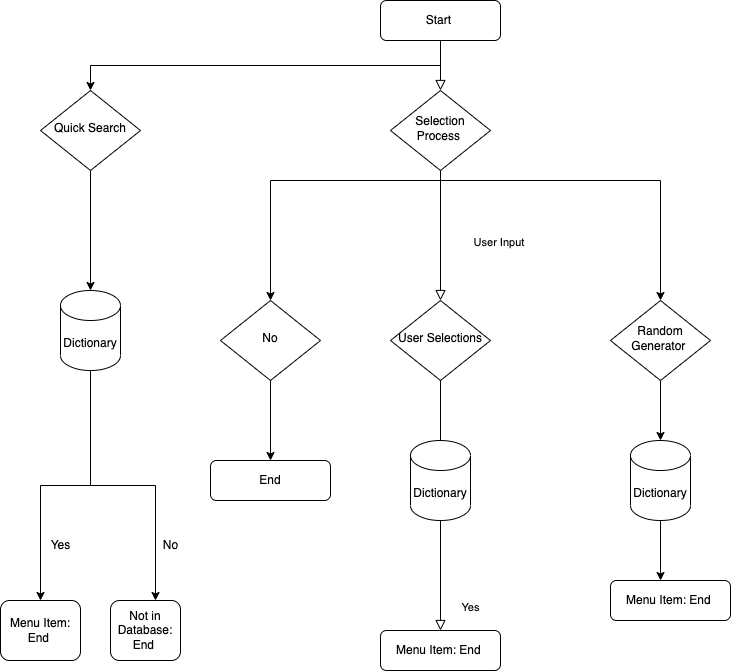

The diagram above was exported from draw.io. Its source (the exported page's mxGraphModel, read from the mxfile embedded in the PNG):
<mxGraphModel dx="1401" dy="1070" grid="1" gridSize="10" guides="1" tooltips="1" connect="1" arrows="1" fold="1" page="1" pageScale="1" pageWidth="827" pageHeight="1169" math="0" shadow="0">
  <root>
    <mxCell id="WIyWlLk6GJQsqaUBKTNV-0" />
    <mxCell id="WIyWlLk6GJQsqaUBKTNV-1" parent="WIyWlLk6GJQsqaUBKTNV-0" />
    <mxCell id="WIyWlLk6GJQsqaUBKTNV-2" value="" style="rounded=0;html=1;jettySize=auto;orthogonalLoop=1;fontSize=11;endArrow=block;endFill=0;endSize=8;strokeWidth=1;shadow=0;labelBackgroundColor=none;edgeStyle=orthogonalEdgeStyle;" parent="WIyWlLk6GJQsqaUBKTNV-1" source="WIyWlLk6GJQsqaUBKTNV-3" target="WIyWlLk6GJQsqaUBKTNV-6" edge="1">
      <mxGeometry relative="1" as="geometry" />
    </mxCell>
    <mxCell id="BKVBGT_friSB-D-0hm1s-2" style="edgeStyle=orthogonalEdgeStyle;rounded=0;orthogonalLoop=1;jettySize=auto;html=1;exitX=0.5;exitY=1;exitDx=0;exitDy=0;entryX=0.5;entryY=0;entryDx=0;entryDy=0;" parent="WIyWlLk6GJQsqaUBKTNV-1" source="WIyWlLk6GJQsqaUBKTNV-3" target="BKVBGT_friSB-D-0hm1s-0" edge="1">
      <mxGeometry relative="1" as="geometry" />
    </mxCell>
    <mxCell id="WIyWlLk6GJQsqaUBKTNV-3" value="Start&amp;nbsp;" style="rounded=1;whiteSpace=wrap;html=1;fontSize=12;glass=0;strokeWidth=1;shadow=0;" parent="WIyWlLk6GJQsqaUBKTNV-1" vertex="1">
      <mxGeometry x="430" y="80" width="120" height="40" as="geometry" />
    </mxCell>
    <mxCell id="WIyWlLk6GJQsqaUBKTNV-4" value="User Input&amp;nbsp;&lt;br&gt;" style="rounded=0;html=1;jettySize=auto;orthogonalLoop=1;fontSize=11;endArrow=block;endFill=0;endSize=8;strokeWidth=1;shadow=0;labelBackgroundColor=none;edgeStyle=orthogonalEdgeStyle;" parent="WIyWlLk6GJQsqaUBKTNV-1" source="WIyWlLk6GJQsqaUBKTNV-6" target="WIyWlLk6GJQsqaUBKTNV-10" edge="1">
      <mxGeometry x="0.1111" y="60" relative="1" as="geometry">
        <mxPoint as="offset" />
      </mxGeometry>
    </mxCell>
    <mxCell id="BKVBGT_friSB-D-0hm1s-6" style="edgeStyle=orthogonalEdgeStyle;rounded=0;orthogonalLoop=1;jettySize=auto;html=1;exitX=0.5;exitY=1;exitDx=0;exitDy=0;entryX=0.5;entryY=0;entryDx=0;entryDy=0;" parent="WIyWlLk6GJQsqaUBKTNV-1" source="WIyWlLk6GJQsqaUBKTNV-6" target="BKVBGT_friSB-D-0hm1s-3" edge="1">
      <mxGeometry relative="1" as="geometry">
        <Array as="points">
          <mxPoint x="490" y="260" />
          <mxPoint x="710" y="260" />
        </Array>
      </mxGeometry>
    </mxCell>
    <mxCell id="BKVBGT_friSB-D-0hm1s-7" style="edgeStyle=orthogonalEdgeStyle;rounded=0;orthogonalLoop=1;jettySize=auto;html=1;exitX=0.5;exitY=1;exitDx=0;exitDy=0;entryX=0.5;entryY=0;entryDx=0;entryDy=0;" parent="WIyWlLk6GJQsqaUBKTNV-1" source="WIyWlLk6GJQsqaUBKTNV-6" target="BKVBGT_friSB-D-0hm1s-4" edge="1">
      <mxGeometry relative="1" as="geometry">
        <Array as="points">
          <mxPoint x="490" y="260" />
          <mxPoint x="320" y="260" />
        </Array>
      </mxGeometry>
    </mxCell>
    <mxCell id="WIyWlLk6GJQsqaUBKTNV-6" value="Selection Process&amp;nbsp;" style="rhombus;whiteSpace=wrap;html=1;shadow=0;fontFamily=Helvetica;fontSize=12;align=center;strokeWidth=1;spacing=6;spacingTop=-4;" parent="WIyWlLk6GJQsqaUBKTNV-1" vertex="1">
      <mxGeometry x="440" y="170" width="100" height="80" as="geometry" />
    </mxCell>
    <mxCell id="WIyWlLk6GJQsqaUBKTNV-8" value="Yes" style="rounded=0;html=1;jettySize=auto;orthogonalLoop=1;fontSize=11;endArrow=block;endFill=0;endSize=8;strokeWidth=1;shadow=0;labelBackgroundColor=none;edgeStyle=orthogonalEdgeStyle;startArrow=none;" parent="WIyWlLk6GJQsqaUBKTNV-1" source="BKVBGT_friSB-D-0hm1s-17" target="WIyWlLk6GJQsqaUBKTNV-11" edge="1">
      <mxGeometry x="0.5833" y="30" relative="1" as="geometry">
        <mxPoint as="offset" />
      </mxGeometry>
    </mxCell>
    <mxCell id="WIyWlLk6GJQsqaUBKTNV-10" value="User Selections" style="rhombus;whiteSpace=wrap;html=1;shadow=0;fontFamily=Helvetica;fontSize=12;align=center;strokeWidth=1;spacing=6;spacingTop=-4;" parent="WIyWlLk6GJQsqaUBKTNV-1" vertex="1">
      <mxGeometry x="440" y="380" width="100" height="80" as="geometry" />
    </mxCell>
    <mxCell id="WIyWlLk6GJQsqaUBKTNV-11" value="Menu Item: End&amp;nbsp;" style="rounded=1;whiteSpace=wrap;html=1;fontSize=12;glass=0;strokeWidth=1;shadow=0;" parent="WIyWlLk6GJQsqaUBKTNV-1" vertex="1">
      <mxGeometry x="430" y="710" width="120" height="40" as="geometry" />
    </mxCell>
    <mxCell id="BKVBGT_friSB-D-0hm1s-26" style="edgeStyle=orthogonalEdgeStyle;rounded=0;orthogonalLoop=1;jettySize=auto;html=1;exitX=0.5;exitY=1;exitDx=0;exitDy=0;entryX=0.5;entryY=0;entryDx=0;entryDy=0;entryPerimeter=0;" parent="WIyWlLk6GJQsqaUBKTNV-1" source="BKVBGT_friSB-D-0hm1s-0" target="BKVBGT_friSB-D-0hm1s-16" edge="1">
      <mxGeometry relative="1" as="geometry" />
    </mxCell>
    <mxCell id="BKVBGT_friSB-D-0hm1s-0" value="Quick Search" style="rhombus;whiteSpace=wrap;html=1;shadow=0;fontFamily=Helvetica;fontSize=12;align=center;strokeWidth=1;spacing=6;spacingTop=-4;" parent="WIyWlLk6GJQsqaUBKTNV-1" vertex="1">
      <mxGeometry x="90" y="170" width="100" height="80" as="geometry" />
    </mxCell>
    <mxCell id="BKVBGT_friSB-D-0hm1s-13" style="edgeStyle=orthogonalEdgeStyle;rounded=0;orthogonalLoop=1;jettySize=auto;html=1;exitX=0.5;exitY=1;exitDx=0;exitDy=0;entryX=0.417;entryY=0;entryDx=0;entryDy=0;entryPerimeter=0;startArrow=none;" parent="WIyWlLk6GJQsqaUBKTNV-1" source="BKVBGT_friSB-D-0hm1s-19" target="BKVBGT_friSB-D-0hm1s-10" edge="1">
      <mxGeometry relative="1" as="geometry" />
    </mxCell>
    <mxCell id="BKVBGT_friSB-D-0hm1s-21" style="edgeStyle=orthogonalEdgeStyle;rounded=0;orthogonalLoop=1;jettySize=auto;html=1;exitX=0.5;exitY=1;exitDx=0;exitDy=0;entryX=0.5;entryY=0;entryDx=0;entryDy=0;entryPerimeter=0;" parent="WIyWlLk6GJQsqaUBKTNV-1" source="BKVBGT_friSB-D-0hm1s-3" target="BKVBGT_friSB-D-0hm1s-19" edge="1">
      <mxGeometry relative="1" as="geometry" />
    </mxCell>
    <mxCell id="BKVBGT_friSB-D-0hm1s-3" value="Random Generator&amp;nbsp;" style="rhombus;whiteSpace=wrap;html=1;shadow=0;fontFamily=Helvetica;fontSize=12;align=center;strokeWidth=1;spacing=6;spacingTop=-4;" parent="WIyWlLk6GJQsqaUBKTNV-1" vertex="1">
      <mxGeometry x="660" y="380" width="100" height="80" as="geometry" />
    </mxCell>
    <mxCell id="BKVBGT_friSB-D-0hm1s-15" style="edgeStyle=orthogonalEdgeStyle;rounded=0;orthogonalLoop=1;jettySize=auto;html=1;exitX=0.5;exitY=1;exitDx=0;exitDy=0;entryX=0.5;entryY=0;entryDx=0;entryDy=0;" parent="WIyWlLk6GJQsqaUBKTNV-1" source="BKVBGT_friSB-D-0hm1s-4" target="BKVBGT_friSB-D-0hm1s-12" edge="1">
      <mxGeometry relative="1" as="geometry" />
    </mxCell>
    <mxCell id="BKVBGT_friSB-D-0hm1s-4" value="No" style="rhombus;whiteSpace=wrap;html=1;shadow=0;fontFamily=Helvetica;fontSize=12;align=center;strokeWidth=1;spacing=6;spacingTop=-4;" parent="WIyWlLk6GJQsqaUBKTNV-1" vertex="1">
      <mxGeometry x="270" y="380" width="100" height="80" as="geometry" />
    </mxCell>
    <mxCell id="BKVBGT_friSB-D-0hm1s-10" value="Menu Item: End&amp;nbsp;" style="rounded=1;whiteSpace=wrap;html=1;fontSize=12;glass=0;strokeWidth=1;shadow=0;" parent="WIyWlLk6GJQsqaUBKTNV-1" vertex="1">
      <mxGeometry x="660" y="660" width="120" height="40" as="geometry" />
    </mxCell>
    <mxCell id="BKVBGT_friSB-D-0hm1s-11" value="Menu Item: End&amp;nbsp;" style="rounded=1;whiteSpace=wrap;html=1;fontSize=12;glass=0;strokeWidth=1;shadow=0;" parent="WIyWlLk6GJQsqaUBKTNV-1" vertex="1">
      <mxGeometry x="50" y="680" width="80" height="60" as="geometry" />
    </mxCell>
    <mxCell id="BKVBGT_friSB-D-0hm1s-12" value="&amp;nbsp;End&amp;nbsp;" style="rounded=1;whiteSpace=wrap;html=1;fontSize=12;glass=0;strokeWidth=1;shadow=0;" parent="WIyWlLk6GJQsqaUBKTNV-1" vertex="1">
      <mxGeometry x="260" y="540" width="120" height="40" as="geometry" />
    </mxCell>
    <mxCell id="BKVBGT_friSB-D-0hm1s-27" style="edgeStyle=orthogonalEdgeStyle;rounded=0;orthogonalLoop=1;jettySize=auto;html=1;exitX=0.5;exitY=1;exitDx=0;exitDy=0;exitPerimeter=0;entryX=0.5;entryY=0;entryDx=0;entryDy=0;" parent="WIyWlLk6GJQsqaUBKTNV-1" source="BKVBGT_friSB-D-0hm1s-16" target="BKVBGT_friSB-D-0hm1s-11" edge="1">
      <mxGeometry relative="1" as="geometry" />
    </mxCell>
    <mxCell id="BKVBGT_friSB-D-0hm1s-28" style="edgeStyle=orthogonalEdgeStyle;rounded=0;orthogonalLoop=1;jettySize=auto;html=1;exitX=0.5;exitY=1;exitDx=0;exitDy=0;exitPerimeter=0;entryX=0.5;entryY=0;entryDx=0;entryDy=0;" parent="WIyWlLk6GJQsqaUBKTNV-1" source="BKVBGT_friSB-D-0hm1s-16" edge="1">
      <mxGeometry relative="1" as="geometry">
        <mxPoint x="205" y="680" as="targetPoint" />
      </mxGeometry>
    </mxCell>
    <mxCell id="BKVBGT_friSB-D-0hm1s-16" value="Dictionary" style="shape=cylinder3;whiteSpace=wrap;html=1;boundedLbl=1;backgroundOutline=1;size=15;" parent="WIyWlLk6GJQsqaUBKTNV-1" vertex="1">
      <mxGeometry x="110" y="370" width="60" height="80" as="geometry" />
    </mxCell>
    <mxCell id="BKVBGT_friSB-D-0hm1s-17" value="Dictionary" style="shape=cylinder3;whiteSpace=wrap;html=1;boundedLbl=1;backgroundOutline=1;size=15;" parent="WIyWlLk6GJQsqaUBKTNV-1" vertex="1">
      <mxGeometry x="460" y="520" width="60" height="80" as="geometry" />
    </mxCell>
    <mxCell id="BKVBGT_friSB-D-0hm1s-18" value="" style="rounded=0;html=1;jettySize=auto;orthogonalLoop=1;fontSize=11;endArrow=none;endFill=0;endSize=8;strokeWidth=1;shadow=0;labelBackgroundColor=none;edgeStyle=orthogonalEdgeStyle;" parent="WIyWlLk6GJQsqaUBKTNV-1" source="WIyWlLk6GJQsqaUBKTNV-10" target="BKVBGT_friSB-D-0hm1s-17" edge="1">
      <mxGeometry x="0.3333" y="20" relative="1" as="geometry">
        <mxPoint as="offset" />
        <mxPoint x="490" y="420" as="sourcePoint" />
        <mxPoint x="490" y="720" as="targetPoint" />
      </mxGeometry>
    </mxCell>
    <mxCell id="BKVBGT_friSB-D-0hm1s-19" value="Dictionary" style="shape=cylinder3;whiteSpace=wrap;html=1;boundedLbl=1;backgroundOutline=1;size=15;" parent="WIyWlLk6GJQsqaUBKTNV-1" vertex="1">
      <mxGeometry x="680" y="520" width="60" height="80" as="geometry" />
    </mxCell>
    <mxCell id="BKVBGT_friSB-D-0hm1s-25" value="Not in Database: End&amp;nbsp;" style="rounded=1;whiteSpace=wrap;html=1;fontSize=12;glass=0;strokeWidth=1;shadow=0;" parent="WIyWlLk6GJQsqaUBKTNV-1" vertex="1">
      <mxGeometry x="160" y="680" width="70" height="60" as="geometry" />
    </mxCell>
    <mxCell id="BKVBGT_friSB-D-0hm1s-29" value="No" style="text;html=1;align=center;verticalAlign=middle;resizable=0;points=[];autosize=1;strokeColor=none;fillColor=none;" parent="WIyWlLk6GJQsqaUBKTNV-1" vertex="1">
      <mxGeometry x="200" y="610" width="40" height="30" as="geometry" />
    </mxCell>
    <mxCell id="BKVBGT_friSB-D-0hm1s-30" value="Yes" style="text;html=1;align=center;verticalAlign=middle;resizable=0;points=[];autosize=1;strokeColor=none;fillColor=none;" parent="WIyWlLk6GJQsqaUBKTNV-1" vertex="1">
      <mxGeometry x="90" y="610" width="40" height="30" as="geometry" />
    </mxCell>
  </root>
</mxGraphModel>